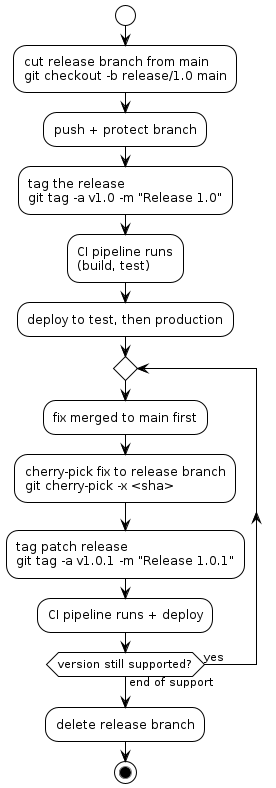

The diagram above was rendered by PlantUML. Its source (embedded in the PNG):
@startuml
!theme plain

start

:cut release branch from main\ngit checkout -b release/1.0 main;

:push + protect branch;

:tag the release\ngit tag -a v1.0 -m "Release 1.0";

:CI pipeline runs\n(build, test);

:deploy to test, then production;

repeat
  :fix merged to main first;
  :cherry-pick fix to release branch\ngit cherry-pick -x <sha>;
  :tag patch release\ngit tag -a v1.0.1 -m "Release 1.0.1";
  :CI pipeline runs + deploy;
repeat while (version still supported?) is (yes) not (end of support)

:delete release branch;
stop

@enduml